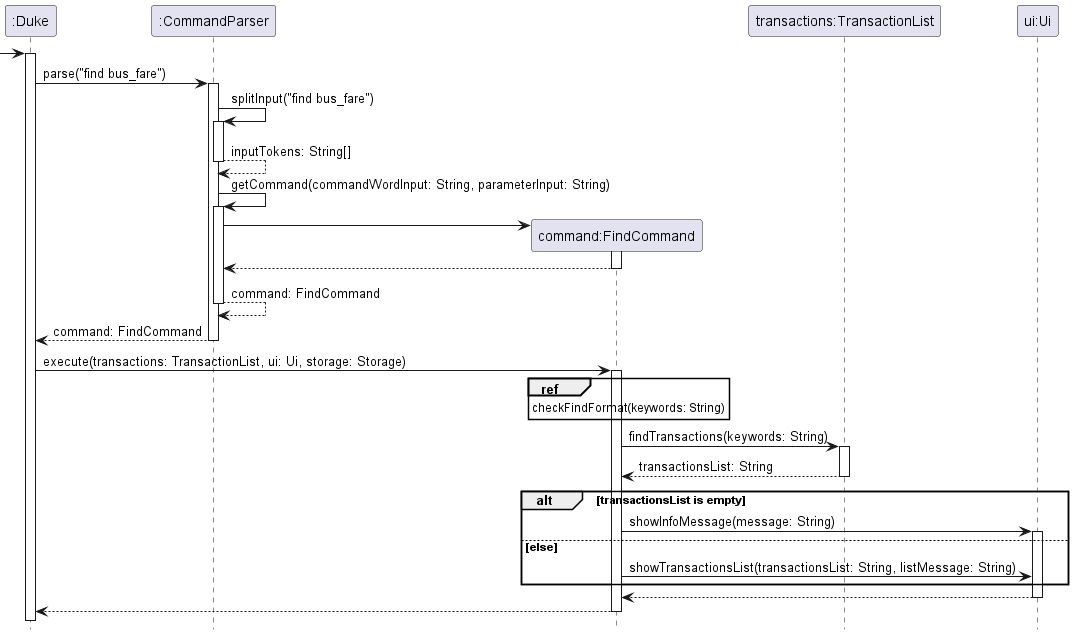

The diagram above was rendered by PlantUML. Its source (embedded in the PNG):
@startuml
'https://plantuml.com/sequence-diagram
hide footbox

Participant ":Duke" as Duke
Participant ":CommandParser" as CommandParser
Participant "command:FindCommand" as FindCommand
Participant "transactions:TransactionList" as Transactions
Participant "ui:Ui" as Ui

-> Duke
activate Duke

Duke -> CommandParser:parse("find bus_fare")
activate CommandParser

CommandParser -> CommandParser:splitInput("find bus_fare")
activate CommandParser
return inputTokens: String[]

CommandParser -> CommandParser:getCommand(commandWordInput: String, parameterInput: String)
activate CommandParser

create FindCommand
CommandParser -> FindCommand
activate FindCommand
return

return command: FindCommand

return command: FindCommand
deactivate CommandParser

Duke -> FindCommand:execute(transactions: TransactionList, ui: Ui, storage: Storage)
activate FindCommand

ref over FindCommand
    checkFindFormat(keywords: String)
end ref

FindCommand -> Transactions:findTransactions(keywords: String)
activate Transactions
return transactionsList: String

alt transactionsList is empty
    FindCommand -> Ui:showInfoMessage(message: String)
    activate Ui
else else
    FindCommand -> Ui:showTransactionsList(transactionsList: String, listMessage: String)
end

return

return
@enduml